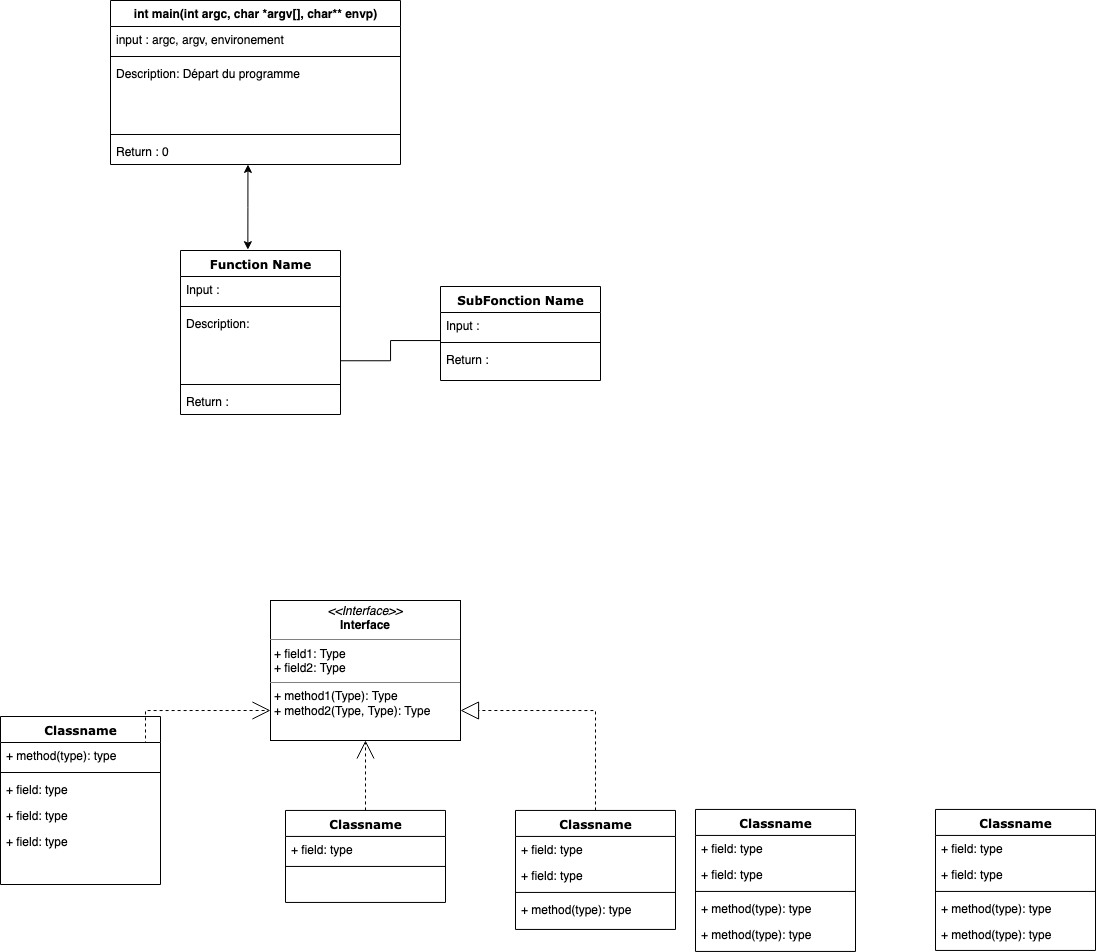

The diagram above was exported from draw.io. Its source (the exported page's mxGraphModel, read from the mxfile embedded in the PNG):
<mxGraphModel dx="2175" dy="1065" grid="1" gridSize="10" guides="1" tooltips="1" connect="1" arrows="1" fold="1" page="1" pageScale="1" pageWidth="3300" pageHeight="2339" background="none" math="0" shadow="0">
  <root>
    <mxCell id="0" />
    <mxCell id="1" parent="0" />
    <mxCell id="b94bc138ca980ef-13" style="edgeStyle=orthogonalEdgeStyle;rounded=0;html=1;dashed=1;labelBackgroundColor=none;startArrow=none;startFill=0;startSize=8;endArrow=open;endFill=0;endSize=16;fontFamily=Verdana;fontSize=12;" parent="1" edge="1">
      <mxGeometry relative="1" as="geometry">
        <Array as="points">
          <mxPoint x="205" y="799.95" />
        </Array>
        <mxPoint x="205" y="899.9500000000003" as="sourcePoint" />
        <mxPoint x="330" y="800.0026315789476" as="targetPoint" />
      </mxGeometry>
    </mxCell>
    <mxCell id="235556782a83e6d0-1" value="Classname" style="swimlane;html=1;fontStyle=1;align=center;verticalAlign=top;childLayout=stackLayout;horizontal=1;startSize=26;horizontalStack=0;resizeParent=1;resizeLast=0;collapsible=1;marginBottom=0;swimlaneFillColor=#ffffff;rounded=0;shadow=0;comic=0;labelBackgroundColor=none;strokeWidth=1;fillColor=none;fontFamily=Verdana;fontSize=12" parent="1" vertex="1">
      <mxGeometry x="60" y="806" width="160" height="168" as="geometry" />
    </mxCell>
    <mxCell id="235556782a83e6d0-7" value="+ method(type): type" style="text;html=1;strokeColor=none;fillColor=none;align=left;verticalAlign=top;spacingLeft=4;spacingRight=4;whiteSpace=wrap;overflow=hidden;rotatable=0;points=[[0,0.5],[1,0.5]];portConstraint=eastwest;" parent="235556782a83e6d0-1" vertex="1">
      <mxGeometry y="26" width="160" height="26" as="geometry" />
    </mxCell>
    <mxCell id="235556782a83e6d0-6" value="" style="line;html=1;strokeWidth=1;fillColor=none;align=left;verticalAlign=middle;spacingTop=-1;spacingLeft=3;spacingRight=3;rotatable=0;labelPosition=right;points=[];portConstraint=eastwest;" parent="235556782a83e6d0-1" vertex="1">
      <mxGeometry y="52" width="160" height="8" as="geometry" />
    </mxCell>
    <mxCell id="235556782a83e6d0-5" value="+ field: type" style="text;html=1;strokeColor=none;fillColor=none;align=left;verticalAlign=top;spacingLeft=4;spacingRight=4;whiteSpace=wrap;overflow=hidden;rotatable=0;points=[[0,0.5],[1,0.5]];portConstraint=eastwest;" parent="235556782a83e6d0-1" vertex="1">
      <mxGeometry y="60" width="160" height="26" as="geometry" />
    </mxCell>
    <mxCell id="235556782a83e6d0-3" value="+ field: type" style="text;html=1;strokeColor=none;fillColor=none;align=left;verticalAlign=top;spacingLeft=4;spacingRight=4;whiteSpace=wrap;overflow=hidden;rotatable=0;points=[[0,0.5],[1,0.5]];portConstraint=eastwest;" parent="235556782a83e6d0-1" vertex="1">
      <mxGeometry y="86" width="160" height="26" as="geometry" />
    </mxCell>
    <mxCell id="235556782a83e6d0-2" value="+ field: type" style="text;html=1;strokeColor=none;fillColor=none;align=left;verticalAlign=top;spacingLeft=4;spacingRight=4;whiteSpace=wrap;overflow=hidden;rotatable=0;points=[[0,0.5],[1,0.5]];portConstraint=eastwest;" parent="235556782a83e6d0-1" vertex="1">
      <mxGeometry y="112" width="160" height="26" as="geometry" />
    </mxCell>
    <mxCell id="78961159f06e98e8-17" value="&lt;div&gt;Function Name&lt;/div&gt;" style="swimlane;html=1;fontStyle=1;align=center;verticalAlign=top;childLayout=stackLayout;horizontal=1;startSize=26;horizontalStack=0;resizeParent=1;resizeLast=0;collapsible=1;marginBottom=0;swimlaneFillColor=#ffffff;rounded=0;shadow=0;comic=0;labelBackgroundColor=none;strokeWidth=1;fillColor=none;fontFamily=Verdana;fontSize=12" parent="1" vertex="1">
      <mxGeometry x="240" y="340" width="160" height="164" as="geometry" />
    </mxCell>
    <mxCell id="78961159f06e98e8-23" value="Input : " style="text;html=1;strokeColor=none;fillColor=none;align=left;verticalAlign=top;spacingLeft=4;spacingRight=4;whiteSpace=wrap;overflow=hidden;rotatable=0;points=[[0,0.5],[1,0.5]];portConstraint=eastwest;" parent="78961159f06e98e8-17" vertex="1">
      <mxGeometry y="26" width="160" height="26" as="geometry" />
    </mxCell>
    <mxCell id="fs5N3AziYSpmcmwx4ufF-2" value="" style="line;html=1;strokeWidth=1;fillColor=none;align=left;verticalAlign=middle;spacingTop=-1;spacingLeft=3;spacingRight=3;rotatable=0;labelPosition=right;points=[];portConstraint=eastwest;" vertex="1" parent="78961159f06e98e8-17">
      <mxGeometry y="52" width="160" height="8" as="geometry" />
    </mxCell>
    <mxCell id="78961159f06e98e8-24" value="Description:" style="text;html=1;strokeColor=none;fillColor=none;align=left;verticalAlign=top;spacingLeft=4;spacingRight=4;whiteSpace=wrap;overflow=hidden;rotatable=0;points=[[0,0.5],[1,0.5]];portConstraint=eastwest;" parent="78961159f06e98e8-17" vertex="1">
      <mxGeometry y="60" width="160" height="70" as="geometry" />
    </mxCell>
    <mxCell id="78961159f06e98e8-19" value="" style="line;html=1;strokeWidth=1;fillColor=none;align=left;verticalAlign=middle;spacingTop=-1;spacingLeft=3;spacingRight=3;rotatable=0;labelPosition=right;points=[];portConstraint=eastwest;" parent="78961159f06e98e8-17" vertex="1">
      <mxGeometry y="130" width="160" height="8" as="geometry" />
    </mxCell>
    <mxCell id="78961159f06e98e8-27" value="Return :" style="text;html=1;strokeColor=none;fillColor=none;align=left;verticalAlign=top;spacingLeft=4;spacingRight=4;whiteSpace=wrap;overflow=hidden;rotatable=0;points=[[0,0.5],[1,0.5]];portConstraint=eastwest;" parent="78961159f06e98e8-17" vertex="1">
      <mxGeometry y="138" width="160" height="26" as="geometry" />
    </mxCell>
    <mxCell id="b94bc138ca980ef-8" style="edgeStyle=orthogonalEdgeStyle;rounded=0;html=1;labelBackgroundColor=none;startArrow=none;startFill=0;startSize=8;endArrow=none;endFill=0;endSize=16;fontFamily=Verdana;fontSize=12;entryX=0.998;entryY=0.718;entryDx=0;entryDy=0;entryPerimeter=0;" parent="1" source="78961159f06e98e8-43" target="78961159f06e98e8-24" edge="1">
      <mxGeometry relative="1" as="geometry">
        <Array as="points">
          <mxPoint x="450" y="430" />
        </Array>
        <mxPoint x="445" y="440" as="targetPoint" />
      </mxGeometry>
    </mxCell>
    <mxCell id="78961159f06e98e8-43" value="&lt;div&gt;SubFonction Name&lt;/div&gt;&lt;div&gt;&lt;br&gt;&lt;/div&gt;" style="swimlane;html=1;fontStyle=1;align=center;verticalAlign=top;childLayout=stackLayout;horizontal=1;startSize=26;horizontalStack=0;resizeParent=1;resizeLast=0;collapsible=1;marginBottom=0;swimlaneFillColor=#ffffff;rounded=0;shadow=0;comic=0;labelBackgroundColor=none;strokeWidth=1;fillColor=none;fontFamily=Verdana;fontSize=12" parent="1" vertex="1">
      <mxGeometry x="500" y="376" width="160" height="94" as="geometry" />
    </mxCell>
    <mxCell id="78961159f06e98e8-44" value="Input :" style="text;html=1;strokeColor=none;fillColor=none;align=left;verticalAlign=top;spacingLeft=4;spacingRight=4;whiteSpace=wrap;overflow=hidden;rotatable=0;points=[[0,0.5],[1,0.5]];portConstraint=eastwest;" parent="78961159f06e98e8-43" vertex="1">
      <mxGeometry y="26" width="160" height="26" as="geometry" />
    </mxCell>
    <mxCell id="78961159f06e98e8-51" value="" style="line;html=1;strokeWidth=1;fillColor=none;align=left;verticalAlign=middle;spacingTop=-1;spacingLeft=3;spacingRight=3;rotatable=0;labelPosition=right;points=[];portConstraint=eastwest;" parent="78961159f06e98e8-43" vertex="1">
      <mxGeometry y="52" width="160" height="8" as="geometry" />
    </mxCell>
    <mxCell id="b94bc138ca980ef-3" value="Return :" style="text;html=1;strokeColor=none;fillColor=none;align=left;verticalAlign=top;spacingLeft=4;spacingRight=4;whiteSpace=wrap;overflow=hidden;rotatable=0;points=[[0,0.5],[1,0.5]];portConstraint=eastwest;" parent="78961159f06e98e8-43" vertex="1">
      <mxGeometry y="60" width="160" height="26" as="geometry" />
    </mxCell>
    <mxCell id="b94bc138ca980ef-12" style="edgeStyle=orthogonalEdgeStyle;rounded=0;html=1;dashed=1;labelBackgroundColor=none;startArrow=none;startFill=0;startSize=8;endArrow=open;endFill=0;endSize=16;fontFamily=Verdana;fontSize=12;" parent="1" source="78961159f06e98e8-69" edge="1">
      <mxGeometry relative="1" as="geometry">
        <mxPoint x="425" y="829.9500000000003" as="targetPoint" />
      </mxGeometry>
    </mxCell>
    <mxCell id="78961159f06e98e8-69" value="Classname" style="swimlane;html=1;fontStyle=1;align=center;verticalAlign=top;childLayout=stackLayout;horizontal=1;startSize=26;horizontalStack=0;resizeParent=1;resizeLast=0;collapsible=1;marginBottom=0;swimlaneFillColor=#ffffff;rounded=0;shadow=0;comic=0;labelBackgroundColor=none;strokeWidth=1;fillColor=none;fontFamily=Verdana;fontSize=12" parent="1" vertex="1">
      <mxGeometry x="345" y="899.95" width="160" height="92" as="geometry" />
    </mxCell>
    <mxCell id="78961159f06e98e8-70" value="+ field: type" style="text;html=1;strokeColor=none;fillColor=none;align=left;verticalAlign=top;spacingLeft=4;spacingRight=4;whiteSpace=wrap;overflow=hidden;rotatable=0;points=[[0,0.5],[1,0.5]];portConstraint=eastwest;" parent="78961159f06e98e8-69" vertex="1">
      <mxGeometry y="26" width="160" height="26" as="geometry" />
    </mxCell>
    <mxCell id="78961159f06e98e8-77" value="" style="line;html=1;strokeWidth=1;fillColor=none;align=left;verticalAlign=middle;spacingTop=-1;spacingLeft=3;spacingRight=3;rotatable=0;labelPosition=right;points=[];portConstraint=eastwest;" parent="78961159f06e98e8-69" vertex="1">
      <mxGeometry y="52" width="160" height="8" as="geometry" />
    </mxCell>
    <mxCell id="78961159f06e98e8-82" value="Classname" style="swimlane;html=1;fontStyle=1;align=center;verticalAlign=top;childLayout=stackLayout;horizontal=1;startSize=26;horizontalStack=0;resizeParent=1;resizeLast=0;collapsible=1;marginBottom=0;swimlaneFillColor=#ffffff;rounded=0;shadow=0;comic=0;labelBackgroundColor=none;strokeWidth=1;fillColor=none;fontFamily=Verdana;fontSize=12" parent="1" vertex="1">
      <mxGeometry x="755" y="898.95" width="160" height="142" as="geometry" />
    </mxCell>
    <mxCell id="78961159f06e98e8-84" value="+ field: type" style="text;html=1;strokeColor=none;fillColor=none;align=left;verticalAlign=top;spacingLeft=4;spacingRight=4;whiteSpace=wrap;overflow=hidden;rotatable=0;points=[[0,0.5],[1,0.5]];portConstraint=eastwest;" parent="78961159f06e98e8-82" vertex="1">
      <mxGeometry y="26" width="160" height="26" as="geometry" />
    </mxCell>
    <mxCell id="78961159f06e98e8-89" value="+ field: type" style="text;html=1;strokeColor=none;fillColor=none;align=left;verticalAlign=top;spacingLeft=4;spacingRight=4;whiteSpace=wrap;overflow=hidden;rotatable=0;points=[[0,0.5],[1,0.5]];portConstraint=eastwest;" parent="78961159f06e98e8-82" vertex="1">
      <mxGeometry y="52" width="160" height="26" as="geometry" />
    </mxCell>
    <mxCell id="78961159f06e98e8-90" value="" style="line;html=1;strokeWidth=1;fillColor=none;align=left;verticalAlign=middle;spacingTop=-1;spacingLeft=3;spacingRight=3;rotatable=0;labelPosition=right;points=[];portConstraint=eastwest;" parent="78961159f06e98e8-82" vertex="1">
      <mxGeometry y="78" width="160" height="8" as="geometry" />
    </mxCell>
    <mxCell id="78961159f06e98e8-94" value="+ method(type): type" style="text;html=1;strokeColor=none;fillColor=none;align=left;verticalAlign=top;spacingLeft=4;spacingRight=4;whiteSpace=wrap;overflow=hidden;rotatable=0;points=[[0,0.5],[1,0.5]];portConstraint=eastwest;" parent="78961159f06e98e8-82" vertex="1">
      <mxGeometry y="86" width="160" height="26" as="geometry" />
    </mxCell>
    <mxCell id="b94bc138ca980ef-4" value="+ method(type): type" style="text;html=1;strokeColor=none;fillColor=none;align=left;verticalAlign=top;spacingLeft=4;spacingRight=4;whiteSpace=wrap;overflow=hidden;rotatable=0;points=[[0,0.5],[1,0.5]];portConstraint=eastwest;" parent="78961159f06e98e8-82" vertex="1">
      <mxGeometry y="112" width="160" height="26" as="geometry" />
    </mxCell>
    <mxCell id="78961159f06e98e8-95" value="Classname" style="swimlane;html=1;fontStyle=1;align=center;verticalAlign=top;childLayout=stackLayout;horizontal=1;startSize=26;horizontalStack=0;resizeParent=1;resizeLast=0;collapsible=1;marginBottom=0;swimlaneFillColor=#ffffff;rounded=0;shadow=0;comic=0;labelBackgroundColor=none;strokeWidth=1;fillColor=none;fontFamily=Verdana;fontSize=12" parent="1" vertex="1">
      <mxGeometry x="995" y="898.95" width="160" height="141" as="geometry" />
    </mxCell>
    <mxCell id="78961159f06e98e8-96" value="+ field: type" style="text;html=1;strokeColor=none;fillColor=none;align=left;verticalAlign=top;spacingLeft=4;spacingRight=4;whiteSpace=wrap;overflow=hidden;rotatable=0;points=[[0,0.5],[1,0.5]];portConstraint=eastwest;" parent="78961159f06e98e8-95" vertex="1">
      <mxGeometry y="26" width="160" height="26" as="geometry" />
    </mxCell>
    <mxCell id="78961159f06e98e8-102" value="+ field: type" style="text;html=1;strokeColor=none;fillColor=none;align=left;verticalAlign=top;spacingLeft=4;spacingRight=4;whiteSpace=wrap;overflow=hidden;rotatable=0;points=[[0,0.5],[1,0.5]];portConstraint=eastwest;" parent="78961159f06e98e8-95" vertex="1">
      <mxGeometry y="52" width="160" height="26" as="geometry" />
    </mxCell>
    <mxCell id="78961159f06e98e8-103" value="" style="line;html=1;strokeWidth=1;fillColor=none;align=left;verticalAlign=middle;spacingTop=-1;spacingLeft=3;spacingRight=3;rotatable=0;labelPosition=right;points=[];portConstraint=eastwest;" parent="78961159f06e98e8-95" vertex="1">
      <mxGeometry y="78" width="160" height="8" as="geometry" />
    </mxCell>
    <mxCell id="78961159f06e98e8-104" value="+ method(type): type" style="text;html=1;strokeColor=none;fillColor=none;align=left;verticalAlign=top;spacingLeft=4;spacingRight=4;whiteSpace=wrap;overflow=hidden;rotatable=0;points=[[0,0.5],[1,0.5]];portConstraint=eastwest;" parent="78961159f06e98e8-95" vertex="1">
      <mxGeometry y="86" width="160" height="26" as="geometry" />
    </mxCell>
    <mxCell id="b94bc138ca980ef-5" value="+ method(type): type" style="text;html=1;strokeColor=none;fillColor=none;align=left;verticalAlign=top;spacingLeft=4;spacingRight=4;whiteSpace=wrap;overflow=hidden;rotatable=0;points=[[0,0.5],[1,0.5]];portConstraint=eastwest;" parent="78961159f06e98e8-95" vertex="1">
      <mxGeometry y="112" width="160" height="26" as="geometry" />
    </mxCell>
    <mxCell id="b94bc138ca980ef-11" style="edgeStyle=orthogonalEdgeStyle;rounded=0;html=1;dashed=1;labelBackgroundColor=none;startArrow=none;startFill=0;startSize=8;endArrow=block;endFill=0;endSize=16;fontFamily=Verdana;fontSize=12;" parent="1" source="78961159f06e98e8-108" edge="1">
      <mxGeometry relative="1" as="geometry">
        <Array as="points">
          <mxPoint x="655" y="800" />
        </Array>
        <mxPoint x="520" y="800.0026315789476" as="targetPoint" />
      </mxGeometry>
    </mxCell>
    <mxCell id="78961159f06e98e8-108" value="Classname" style="swimlane;html=1;fontStyle=1;align=center;verticalAlign=top;childLayout=stackLayout;horizontal=1;startSize=26;horizontalStack=0;resizeParent=1;resizeLast=0;collapsible=1;marginBottom=0;swimlaneFillColor=#ffffff;rounded=0;shadow=0;comic=0;labelBackgroundColor=none;strokeWidth=1;fillColor=none;fontFamily=Verdana;fontSize=12" parent="1" vertex="1">
      <mxGeometry x="575" y="899.95" width="160" height="119" as="geometry" />
    </mxCell>
    <mxCell id="78961159f06e98e8-109" value="+ field: type" style="text;html=1;strokeColor=none;fillColor=none;align=left;verticalAlign=top;spacingLeft=4;spacingRight=4;whiteSpace=wrap;overflow=hidden;rotatable=0;points=[[0,0.5],[1,0.5]];portConstraint=eastwest;" parent="78961159f06e98e8-108" vertex="1">
      <mxGeometry y="26" width="160" height="26" as="geometry" />
    </mxCell>
    <mxCell id="78961159f06e98e8-110" value="+ field: type" style="text;html=1;strokeColor=none;fillColor=none;align=left;verticalAlign=top;spacingLeft=4;spacingRight=4;whiteSpace=wrap;overflow=hidden;rotatable=0;points=[[0,0.5],[1,0.5]];portConstraint=eastwest;" parent="78961159f06e98e8-108" vertex="1">
      <mxGeometry y="52" width="160" height="26" as="geometry" />
    </mxCell>
    <mxCell id="78961159f06e98e8-116" value="" style="line;html=1;strokeWidth=1;fillColor=none;align=left;verticalAlign=middle;spacingTop=-1;spacingLeft=3;spacingRight=3;rotatable=0;labelPosition=right;points=[];portConstraint=eastwest;" parent="78961159f06e98e8-108" vertex="1">
      <mxGeometry y="78" width="160" height="8" as="geometry" />
    </mxCell>
    <mxCell id="78961159f06e98e8-117" value="+ method(type): type" style="text;html=1;strokeColor=none;fillColor=none;align=left;verticalAlign=top;spacingLeft=4;spacingRight=4;whiteSpace=wrap;overflow=hidden;rotatable=0;points=[[0,0.5],[1,0.5]];portConstraint=eastwest;" parent="78961159f06e98e8-108" vertex="1">
      <mxGeometry y="86" width="160" height="26" as="geometry" />
    </mxCell>
    <mxCell id="b94bc138ca980ef-1" value="&lt;p style=&quot;margin:0px;margin-top:4px;text-align:center;&quot;&gt;&lt;i&gt;&amp;lt;&amp;lt;Interface&amp;gt;&amp;gt;&lt;/i&gt;&lt;br/&gt;&lt;b&gt;Interface&lt;/b&gt;&lt;/p&gt;&lt;hr size=&quot;1&quot;/&gt;&lt;p style=&quot;margin:0px;margin-left:4px;&quot;&gt;+ field1: Type&lt;br/&gt;+ field2: Type&lt;/p&gt;&lt;hr size=&quot;1&quot;/&gt;&lt;p style=&quot;margin:0px;margin-left:4px;&quot;&gt;+ method1(Type): Type&lt;br/&gt;+ method2(Type, Type): Type&lt;/p&gt;" style="verticalAlign=top;align=left;overflow=fill;fontSize=12;fontFamily=Helvetica;html=1;rounded=0;shadow=0;comic=0;labelBackgroundColor=none;strokeWidth=1" parent="1" vertex="1">
      <mxGeometry x="330" y="690" width="190" height="140" as="geometry" />
    </mxCell>
    <mxCell id="fs5N3AziYSpmcmwx4ufF-6" value="&lt;div style=&quot;font-size: 12px;&quot;&gt;int main(int argc, char *argv[], char** envp)&lt;/div&gt;" style="swimlane;html=1;fontStyle=1;align=center;verticalAlign=top;childLayout=stackLayout;horizontal=1;startSize=26;horizontalStack=0;resizeParent=1;resizeLast=0;collapsible=1;marginBottom=0;swimlaneFillColor=#ffffff;rounded=0;shadow=0;comic=0;labelBackgroundColor=none;strokeWidth=1;fillColor=none;fontFamily=Helvetica;fontSize=12;" vertex="1" parent="1">
      <mxGeometry x="170" y="90" width="290" height="164" as="geometry" />
    </mxCell>
    <mxCell id="fs5N3AziYSpmcmwx4ufF-7" value="input : argc, argv, environement" style="text;html=1;strokeColor=none;fillColor=none;align=left;verticalAlign=top;spacingLeft=4;spacingRight=4;whiteSpace=wrap;overflow=hidden;rotatable=0;points=[[0,0.5],[1,0.5]];portConstraint=eastwest;fontSize=12;" vertex="1" parent="fs5N3AziYSpmcmwx4ufF-6">
      <mxGeometry y="26" width="290" height="26" as="geometry" />
    </mxCell>
    <mxCell id="fs5N3AziYSpmcmwx4ufF-8" value="" style="line;html=1;strokeWidth=1;fillColor=none;align=left;verticalAlign=middle;spacingTop=-1;spacingLeft=3;spacingRight=3;rotatable=0;labelPosition=right;points=[];portConstraint=eastwest;" vertex="1" parent="fs5N3AziYSpmcmwx4ufF-6">
      <mxGeometry y="52" width="290" height="8" as="geometry" />
    </mxCell>
    <mxCell id="fs5N3AziYSpmcmwx4ufF-9" value="Description: Départ du programme" style="text;html=1;strokeColor=none;fillColor=none;align=left;verticalAlign=top;spacingLeft=4;spacingRight=4;whiteSpace=wrap;overflow=hidden;rotatable=0;points=[[0,0.5],[1,0.5]];portConstraint=eastwest;" vertex="1" parent="fs5N3AziYSpmcmwx4ufF-6">
      <mxGeometry y="60" width="290" height="70" as="geometry" />
    </mxCell>
    <mxCell id="fs5N3AziYSpmcmwx4ufF-10" value="" style="line;html=1;strokeWidth=1;fillColor=none;align=left;verticalAlign=middle;spacingTop=-1;spacingLeft=3;spacingRight=3;rotatable=0;labelPosition=right;points=[];portConstraint=eastwest;" vertex="1" parent="fs5N3AziYSpmcmwx4ufF-6">
      <mxGeometry y="130" width="290" height="8" as="geometry" />
    </mxCell>
    <mxCell id="fs5N3AziYSpmcmwx4ufF-11" value="Return : 0" style="text;html=1;strokeColor=none;fillColor=none;align=left;verticalAlign=top;spacingLeft=4;spacingRight=4;whiteSpace=wrap;overflow=hidden;rotatable=0;points=[[0,0.5],[1,0.5]];portConstraint=eastwest;" vertex="1" parent="fs5N3AziYSpmcmwx4ufF-6">
      <mxGeometry y="138" width="290" height="26" as="geometry" />
    </mxCell>
    <mxCell id="fs5N3AziYSpmcmwx4ufF-12" value="" style="endArrow=classic;startArrow=classic;html=1;rounded=0;fontFamily=Helvetica;fontSize=12;entryX=0.474;entryY=0.998;entryDx=0;entryDy=0;entryPerimeter=0;exitX=0.421;exitY=-0.005;exitDx=0;exitDy=0;exitPerimeter=0;edgeStyle=orthogonalEdgeStyle;elbow=vertical;" edge="1" parent="1" source="78961159f06e98e8-17" target="fs5N3AziYSpmcmwx4ufF-11">
      <mxGeometry width="50" height="50" relative="1" as="geometry">
        <mxPoint x="301" y="340" as="sourcePoint" />
        <mxPoint x="370" y="250" as="targetPoint" />
      </mxGeometry>
    </mxCell>
  </root>
</mxGraphModel>